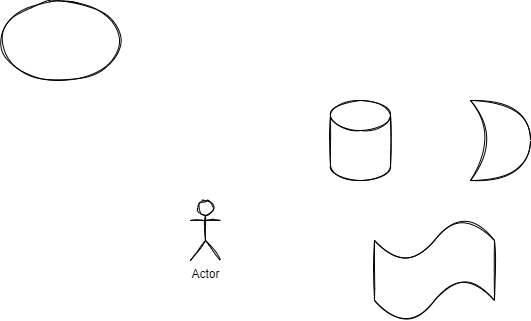

The diagram above was exported from draw.io. Its source (the exported page's mxGraphModel, read from the mxfile embedded in the PNG):
<mxGraphModel dx="1038" dy="547" grid="1" gridSize="10" guides="1" tooltips="1" connect="1" arrows="1" fold="1" page="1" pageScale="1" pageWidth="827" pageHeight="1169" math="0" shadow="0">
  <root>
    <mxCell id="0" />
    <mxCell id="1" parent="0" />
    <mxCell id="p6K0XRbAd69udR-nC55t-12" value="" style="ellipse;whiteSpace=wrap;html=1;shadow=0;sketch=1;" vertex="1" parent="1">
      <mxGeometry x="40" y="220" width="120" height="80" as="geometry" />
    </mxCell>
    <mxCell id="p6K0XRbAd69udR-nC55t-13" value="" style="shape=cylinder3;whiteSpace=wrap;html=1;boundedLbl=1;backgroundOutline=1;size=15;shadow=0;sketch=1;" vertex="1" parent="1">
      <mxGeometry x="370" y="320" width="60" height="80" as="geometry" />
    </mxCell>
    <mxCell id="p6K0XRbAd69udR-nC55t-14" value="Actor" style="shape=umlActor;verticalLabelPosition=bottom;verticalAlign=top;html=1;outlineConnect=0;shadow=0;sketch=1;" vertex="1" parent="1">
      <mxGeometry x="230" y="420" width="30" height="60" as="geometry" />
    </mxCell>
    <mxCell id="p6K0XRbAd69udR-nC55t-15" value="" style="shape=xor;whiteSpace=wrap;html=1;shadow=0;sketch=1;" vertex="1" parent="1">
      <mxGeometry x="510" y="320" width="60" height="80" as="geometry" />
    </mxCell>
    <mxCell id="p6K0XRbAd69udR-nC55t-16" value="" style="shape=tape;whiteSpace=wrap;html=1;shadow=0;sketch=1;" vertex="1" parent="1">
      <mxGeometry x="414" y="440" width="120" height="100" as="geometry" />
    </mxCell>
  </root>
</mxGraphModel>